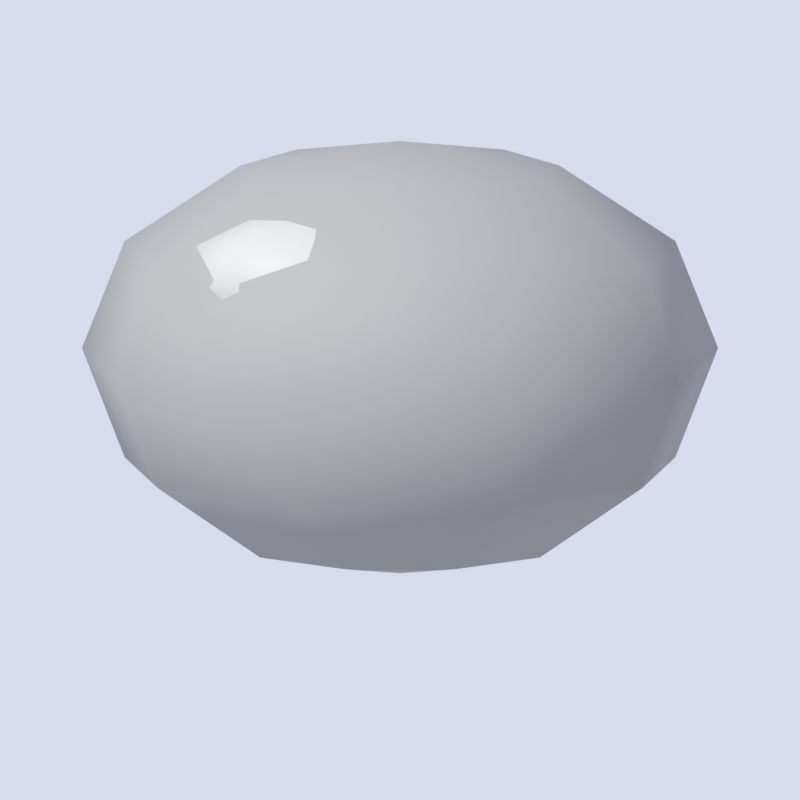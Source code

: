 # Source: stone.blend  (saved by Blender 5.3.31; exported with 4.5.12 LTS)
import bpy
from mathutils import Matrix  # noqa: F401  (used for matrix-valued properties, if any)

bpy.ops.wm.read_factory_settings(use_empty=True)
scene = bpy.context.scene
scene.name = 'Scene'

# ---- materials (node trees are filled in below, after node groups)
mat_c_9a9a98 = bpy.data.materials.new('c_9a9a98')
mat_c_9a9a98.diffuse_color = (0.3231, 0.3231, 0.314, 1.0)
mat_c_bdbdb9 = bpy.data.materials.new('c_bdbdb9')
mat_c_bdbdb9.diffuse_color = (0.5089, 0.5089, 0.4851, 1.0)

# ---- material node trees
mat_c_9a9a98.use_nodes = True; mat_c_9a9a98.node_tree.nodes.clear()
_N = mat_c_9a9a98.node_tree.nodes; _L = mat_c_9a9a98.node_tree.links
n0 = _N.new('ShaderNodeBsdfPrincipled'); n0.name = 'Principled BSDF'; n0.location = (-200, 100)
n0.inputs[0].default_value = (0.3231, 0.3231, 0.314, 1.0)
n0.inputs[2].default_value = 0.6
n0.inputs[10].default_value = 0.005
n0.inputs[13].default_value = 0.2
n1 = _N.new('ShaderNodeOutputMaterial'); n1.name = 'Material Output'; n1.location = (200, 100)
_L.new(n0.outputs[0], n1.inputs[0])
n1.is_active_output = True
mat_c_bdbdb9.use_nodes = True; mat_c_bdbdb9.node_tree.nodes.clear()
_N = mat_c_bdbdb9.node_tree.nodes; _L = mat_c_bdbdb9.node_tree.links
n0 = _N.new('ShaderNodeBsdfPrincipled'); n0.name = 'Principled BSDF'; n0.location = (-200, 100)
n0.inputs[0].default_value = (0.5089, 0.5089, 0.4851, 1.0)
n0.inputs[10].default_value = 0.005
n0.inputs[13].default_value = 0.2
n1 = _N.new('ShaderNodeOutputMaterial'); n1.name = 'Material Output'; n1.location = (200, 100)
_L.new(n0.outputs[0], n1.inputs[0])
n1.is_active_output = True

# ---- world
world_world = bpy.data.worlds.new('World'); scene.world = world_world
world_world.use_nodes = True; world_world.node_tree.nodes.clear()
_N = world_world.node_tree.nodes; _L = world_world.node_tree.links
n0 = _N.new('ShaderNodeBackground'); n0.name = 'Background'; n0.location = (-200, 100)
n0.inputs[0].default_value = (0.8, 0.84, 1.0, 1.0)
n0.inputs[1].default_value = 0.85
n1 = _N.new('ShaderNodeOutputWorld'); n1.name = 'World Output'; n1.location = (200, 100)
_L.new(n0.outputs[0], n1.inputs[0])
n1.is_active_output = True

# ---- cameras
cam_spritecam = bpy.data.cameras.new('SpriteCam')
cam_spritecam.type = 'ORTHO'
cam_spritecam.clip_end = 200.0
cam_spritecam.ortho_scale = 0.9412

# ---- lights
light_sun = bpy.data.lights.new('Sun', 'SUN')
light_sun.angle = 0.1396
light_sun.energy = 3.2

# ---- meshes
me_stone = bpy.data.meshes.new('stone')
me_stone.from_pydata([(0.0, 0.0, 0.56), (0.0, 0.0, 0.04), (0.1221, 0.1149, 0.5252), (0.2115, 0.199, 0.43), (0.2443, 0.2298, 0.3), (0.2115, 0.199, 0.17), (0.1221, 0.1149, 0.07483), (0.1871, 0.02605, 0.5252), (0.3241, 0.04512, 0.43), (0.3742, 0.05209, 0.3), (0.3241, 0.04512, 0.17), (0.1871, 0.02605, 0.07483), (0.1645, -0.075, 0.5252), (0.285, -0.1299, 0.43), (0.3291, -0.15, 0.3), (0.285, -0.1299, 0.17), (0.1645, -0.075, 0.07483), (0.06498, -0.141, 0.5252), (0.1126, -0.2441, 0.43), (0.13, -0.2819, 0.3), (0.1126, -0.2441, 0.17), (0.06498, -0.141, 0.07483), (-0.06498, -0.141, 0.5252), (-0.1126, -0.2441, 0.43), (-0.13, -0.2819, 0.3), (-0.1126, -0.2441, 0.17), (-0.06498, -0.141, 0.07483), (-0.1645, -0.075, 0.5252), (-0.285, -0.1299, 0.43), (-0.3291, -0.15, 0.3), (-0.285, -0.1299, 0.17), (-0.1645, -0.075, 0.07483), (-0.1871, 0.02605, 0.5252), (-0.3241, 0.04512, 0.43), (-0.3742, 0.05209, 0.3), (-0.3241, 0.04512, 0.17), (-0.1871, 0.02605, 0.07483), (-0.1221, 0.1149, 0.5252), (-0.2115, 0.199, 0.43), (-0.2443, 0.2298, 0.3), (-0.2115, 0.199, 0.17), (-0.1221, 0.1149, 0.07483), (-1.699e-08, 0.15, 0.5252), (-4.53e-08, 0.2598, 0.43), (-3.397e-08, 0.3, 0.3), (-4.53e-08, 0.2598, 0.17), (-1.699e-08, 0.15, 0.07483)], [], [(46, 45, 5, 6), (44, 43, 3, 4), (42, 0, 2), (1, 46, 6), (45, 44, 4, 5), (43, 42, 2, 3), (1, 6, 11), (5, 4, 9, 10), (3, 2, 7, 8), (6, 5, 10, 11), (4, 3, 8, 9), (2, 0, 7), (1, 11, 16), (10, 9, 14, 15), (8, 7, 12, 13), (11, 10, 15, 16), (9, 8, 13, 14), (7, 0, 12), (1, 16, 21), (15, 14, 19, 20), (13, 12, 17, 18), (16, 15, 20, 21), (14, 13, 18, 19), (12, 0, 17), (20, 19, 24, 25), (18, 17, 22, 23), (21, 20, 25, 26), (19, 18, 23, 24), (17, 0, 22), (1, 21, 26), (23, 22, 27, 28), (26, 25, 30, 31), (24, 23, 28, 29), (22, 0, 27), (1, 26, 31), (25, 24, 29, 30), (31, 30, 35, 36), (29, 28, 33, 34), (27, 0, 32), (1, 31, 36), (30, 29, 34, 35), (28, 27, 32, 33), (36, 35, 40, 41), (34, 33, 38, 39), (32, 0, 37), (1, 36, 41), (35, 34, 39, 40), (33, 32, 37, 38), (41, 40, 45, 46), (39, 38, 43, 44), (37, 0, 42), (1, 41, 46), (40, 39, 44, 45), (38, 37, 42, 43)])
me_stone.polygons.foreach_set('use_smooth', [True] * 54)
me_stone.materials.append(mat_c_9a9a98)
me_stone.update()
me_stone_hi = bpy.data.meshes.new('stone_hi')
me_stone_hi.from_pydata([(-0.1, -0.12, 0.5), (-0.1, -0.07, 0.4893), (-0.1, -0.02, 0.42), (-0.1, -0.07, 0.3507), (-0.1, -0.12, 0.34), (-0.04343, -0.08464, 0.4893), (-0.00202, -0.05876, 0.46), (0.01314, -0.04929, 0.42), (-0.00202, -0.05876, 0.38), (-0.04343, -0.08464, 0.3507), (-0.02, -0.12, 0.4893), (0.03856, -0.12, 0.46), (0.06, -0.12, 0.42), (0.03856, -0.12, 0.38), (-0.02, -0.12, 0.3507), (-0.04343, -0.1554, 0.4893), (-0.00202, -0.1812, 0.46), (0.01314, -0.1907, 0.42), (-0.00202, -0.1812, 0.38), (-0.04343, -0.1554, 0.3507), (-0.1, -0.17, 0.4893), (-0.1, -0.2066, 0.46), (-0.1, -0.22, 0.42), (-0.1, -0.2066, 0.38), (-0.1, -0.17, 0.3507), (-0.1566, -0.1554, 0.4893), (-0.198, -0.1812, 0.46), (-0.2131, -0.1907, 0.42), (-0.198, -0.1812, 0.38), (-0.1566, -0.1554, 0.3507), (-0.18, -0.12, 0.4893), (-0.2386, -0.12, 0.46), (-0.26, -0.12, 0.42), (-0.2386, -0.12, 0.38), (-0.18, -0.12, 0.3507), (-0.1566, -0.08464, 0.4893), (-0.198, -0.05876, 0.46), (-0.2131, -0.04929, 0.42), (-0.198, -0.05876, 0.38), (-0.1566, -0.08464, 0.3507), (-0.1, -0.0334, 0.46), (-0.1, -0.0334, 0.38)], [], [(3, 41, 8, 9), (2, 40, 6, 7), (1, 0, 5), (4, 3, 9), (41, 2, 7, 8), (40, 1, 5, 6), (4, 9, 14), (8, 7, 12, 13), (6, 5, 10, 11), (9, 8, 13, 14), (7, 6, 11, 12), (5, 0, 10), (4, 14, 19), (13, 12, 17, 18), (11, 10, 15, 16), (14, 13, 18, 19), (12, 11, 16, 17), (10, 0, 15), (4, 19, 24), (18, 17, 22, 23), (16, 15, 20, 21), (19, 18, 23, 24), (17, 16, 21, 22), (15, 0, 20), (23, 22, 27, 28), (21, 20, 25, 26), (24, 23, 28, 29), (22, 21, 26, 27), (20, 0, 25), (4, 24, 29), (26, 25, 30, 31), (29, 28, 33, 34), (27, 26, 31, 32), (25, 0, 30), (4, 29, 34), (28, 27, 32, 33), (34, 33, 38, 39), (32, 31, 36, 37), (30, 0, 35), (4, 34, 39), (33, 32, 37, 38), (31, 30, 35, 36), (39, 38, 41, 3), (37, 36, 40, 2), (35, 0, 1), (4, 39, 3), (38, 37, 2, 41), (36, 35, 1, 40)])
me_stone_hi.polygons.foreach_set('use_smooth', [True] * 48)
me_stone_hi.materials.append(mat_c_bdbdb9)
me_stone_hi.update()

# ---- objects
ob_sun = bpy.data.objects.new('Sun', light_sun)
ob_stone = bpy.data.objects.new('stone', me_stone)
ob_stone_hi = bpy.data.objects.new('stone_hi', me_stone_hi)
ob_spritecam = bpy.data.objects.new('SpriteCam', cam_spritecam)

# ---- transforms, parenting, visibility, modifiers, constraints
ob_sun.location = (0.0, 0.0, 0.0)
ob_sun.rotation_euler = (0.8378, 0.0, -0.6632)
ob_stone.location = (0.0, 0.0, 0.0)
ob_stone_hi.location = (0.0, 0.0, 0.0)
ob_spritecam.location = (0.0, -48.85, 10.65)
ob_spritecam.rotation_euler = (1.361, 0.0, 0.0)

# ---- collection membership
scene.collection.objects.link(ob_sun)
scene.collection.objects.link(ob_stone)
scene.collection.objects.link(ob_stone_hi)
scene.collection.objects.link(ob_spritecam)

# ---- scene / render settings (as saved in the file)
scene.camera = ob_spritecam
scene.frame_start = 1; scene.frame_end = 250; scene.frame_set(1)
scene.render.engine = 'CYCLES'
scene.render.resolution_x = 128
scene.render.resolution_y = 128
scene.render.film_transparent = True
scene.render.use_file_extension = False
scene.render.bake_bias = 0.0
scene.render.bake_samples = 0
scene.render.compositor_device = 'GPU'
scene.cycles.use_denoising = False
scene.cycles.samples = 32
scene.cycles.max_bounces = 2
scene.eevee.use_volume_custom_range = False
scene.eevee.fast_gi_thickness_near = 0.1
scene.eevee.fast_gi_thickness_far = 0.0
scene.eevee.ray_tracing_options.screen_trace_thickness = 0.1
scene.view_settings.view_transform = 'Standard'
bpy.context.view_layer.update()
